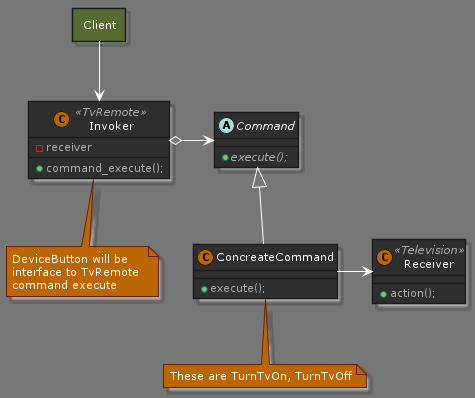

The diagram above was rendered by PlantUML. Its source (embedded in the PNG):
@startuml command_pattern

!define DARKORANGE
!includeurl https://raw.githubusercontent.com/Drakemor/RedDress-PlantUML/master/style.puml

abstract class Command {
    + {abstract} execute();
}

class ConcreateCommand {
    + execute();
}

class Invoker <<TvRemote>> {
    - receiver
    + command_execute();
}

class Receiver <<Television>> {
    + action();
}

allow_mixing
rectangle Client #DarkOliveGreen
Client --> Invoker 

Invoker o-right-> Command
Command <|-down- ConcreateCommand
ConcreateCommand -right-> Receiver

note "DeviceButton will be \ninterface to TvRemote \ncommand execute" as N1
N1 -up- Invoker
note "These are TurnTvOn, TurnTvOff" as N2
N2 -up- ConcreateCommand

@enduml